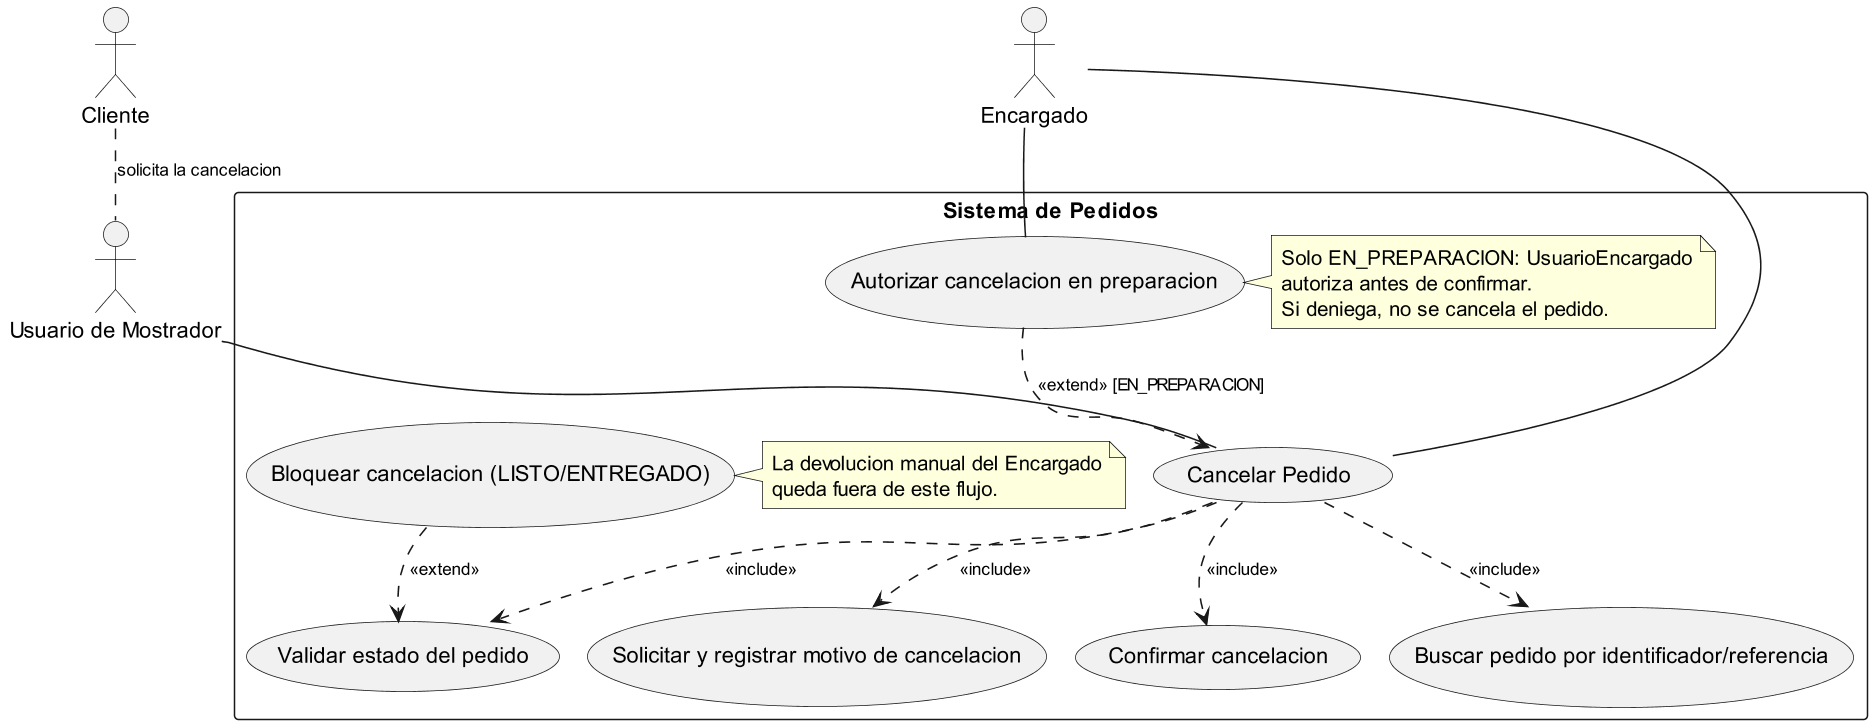

The diagram above was rendered by PlantUML. Its source (embedded in the PNG):
@startuml 02-caso-uso-cancelar-pedido-03
!pragma layout smetana
top to bottom direction
skinparam dpi 150
skinparam nodesep 45
skinparam ranksep 60
skinparam linetype polyline
skinparam ArrowFontSize 11
hide empty members
actor Cliente
actor "Usuario de Mostrador" as Mostrador
actor "Encargado" as Encargado

Cliente .. Mostrador : solicita la cancelacion

rectangle "Sistema de Pedidos" {
	usecase "Cancelar Pedido" as Cancelar
	usecase "Buscar pedido por identificador/referencia" as Buscar
	usecase "Validar estado del pedido" as ValidarEstado
	usecase "Solicitar y registrar motivo de cancelacion" as RegistrarMotivo
	usecase "Confirmar cancelacion" as Confirmar
	usecase "Autorizar cancelacion en preparacion" as Autorizar
	note right of Autorizar
		Solo EN_PREPARACION: UsuarioEncargado
		autoriza antes de confirmar.
		Si deniega, no se cancela el pedido.
	end note
	usecase "Bloquear cancelacion (LISTO/ENTREGADO)" as Bloquear
	note right of Bloquear
		La devolucion manual del Encargado
		queda fuera de este flujo.
	end note
}

Mostrador -- Cancelar
Encargado -- Cancelar
Encargado -- Autorizar

' El actor Encargado corresponde a la clase UsuarioEncargado
' del boceto (autorizarCancelacion()).
Cancelar .> Buscar : <<include>>
Cancelar .> ValidarEstado : <<include>>
Cancelar .> RegistrarMotivo : <<include>>
Cancelar .> Confirmar : <<include>>

Autorizar .> Cancelar : <<extend>> [EN_PREPARACION]
Bloquear .> ValidarEstado : <<extend>>

' --- Control de ranks: caso base arriba, incluidos en fila propia debajo ---
Cancelar -[hidden]down- Buscar
Cancelar -[hidden]down- ValidarEstado
Cancelar -[hidden]down- RegistrarMotivo
Cancelar -[hidden]down- Confirmar
Buscar -[hidden]right- ValidarEstado
ValidarEstado -[hidden]right- RegistrarMotivo
RegistrarMotivo -[hidden]right- Confirmar
Autorizar -[hidden]down- Cancelar
Bloquear -[hidden]down- ValidarEstado
Encargado -[hidden]down- Autorizar
@enduml